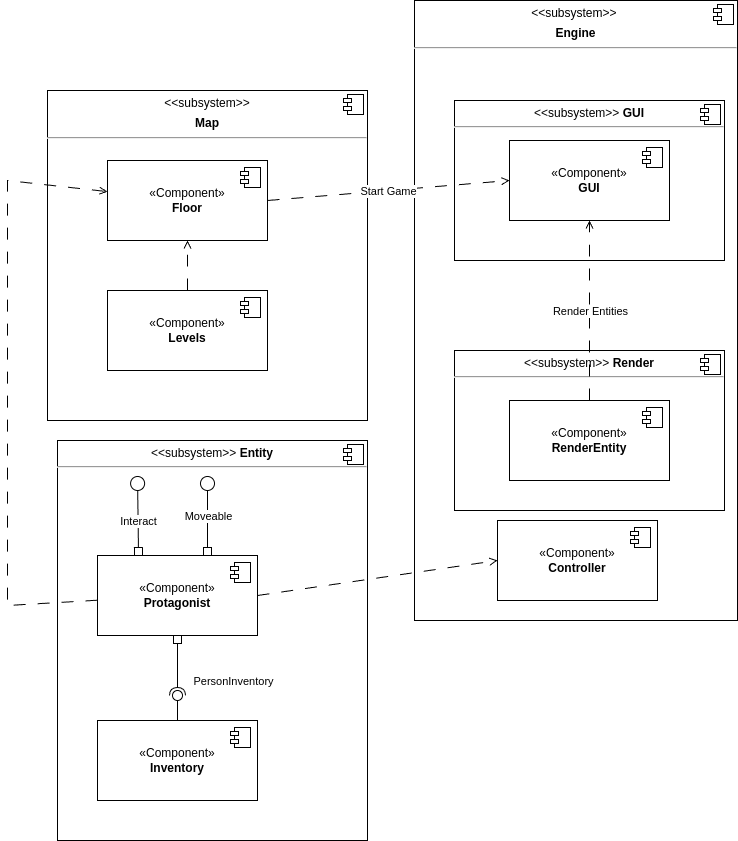

The diagram above was exported from draw.io. Its source (the exported page's mxGraphModel, read from the mxfile embedded in the PNG):
<mxGraphModel dx="1257" dy="674" grid="1" gridSize="10" guides="1" tooltips="1" connect="1" arrows="1" fold="1" page="1" pageScale="1" pageWidth="827" pageHeight="1169" math="0" shadow="0">
  <root>
    <mxCell id="0" />
    <mxCell id="1" parent="0" />
    <mxCell id="fbKdqG8P2dERuDdo4LU6-1" value="&lt;p style=&quot;margin:0px;margin-top:6px;text-align:center;&quot;&gt;&amp;lt;&amp;lt;subsystem&amp;gt;&amp;gt;&lt;b&gt;&amp;nbsp;&lt;/b&gt;&lt;/p&gt;&lt;p style=&quot;margin:0px;margin-top:6px;text-align:center;&quot;&gt;&lt;b&gt;Engine&lt;/b&gt;&lt;/p&gt;&lt;hr&gt;&lt;p style=&quot;margin:0px;margin-left:8px;&quot;&gt;&lt;br&gt;&lt;/p&gt;" style="align=left;overflow=fill;html=1;dropTarget=0;whiteSpace=wrap;" parent="1" vertex="1">
      <mxGeometry x="517" y="100" width="323" height="620" as="geometry" />
    </mxCell>
    <mxCell id="fbKdqG8P2dERuDdo4LU6-2" value="" style="shape=component;jettyWidth=8;jettyHeight=4;" parent="fbKdqG8P2dERuDdo4LU6-1" vertex="1">
      <mxGeometry x="1" width="20" height="20" relative="1" as="geometry">
        <mxPoint x="-24" y="4" as="offset" />
      </mxGeometry>
    </mxCell>
    <mxCell id="mtSJvMLAKSqRIv9nxXbm-5" value="&lt;p style=&quot;margin:0px;margin-top:6px;text-align:center;&quot;&gt;&amp;lt;&amp;lt;subsystem&amp;gt;&amp;gt;&lt;/p&gt;&lt;p style=&quot;margin:0px;margin-top:6px;text-align:center;&quot;&gt;&lt;b&gt;Map&lt;/b&gt;&lt;/p&gt;&lt;hr&gt;&lt;p style=&quot;margin:0px;margin-left:8px;&quot;&gt;&lt;br&gt;&lt;/p&gt;" style="align=left;overflow=fill;html=1;dropTarget=0;whiteSpace=wrap;movable=1;resizable=1;rotatable=1;deletable=1;editable=1;locked=0;connectable=1;" parent="1" vertex="1">
      <mxGeometry x="150" y="190" width="320" height="330" as="geometry" />
    </mxCell>
    <mxCell id="mtSJvMLAKSqRIv9nxXbm-6" value="" style="shape=component;jettyWidth=8;jettyHeight=4;" parent="mtSJvMLAKSqRIv9nxXbm-5" vertex="1">
      <mxGeometry x="1" width="20" height="20" relative="1" as="geometry">
        <mxPoint x="-24" y="4" as="offset" />
      </mxGeometry>
    </mxCell>
    <mxCell id="mtSJvMLAKSqRIv9nxXbm-7" value="&lt;p style=&quot;margin:0px;margin-top:6px;text-align:center;&quot;&gt;&amp;lt;&amp;lt;subsystem&amp;gt;&amp;gt;&lt;b&gt;&amp;nbsp;Entity&lt;/b&gt;&lt;/p&gt;&lt;hr&gt;&lt;p style=&quot;margin:0px;margin-left:8px;&quot;&gt;&lt;br&gt;&lt;/p&gt;" style="align=left;overflow=fill;html=1;dropTarget=0;whiteSpace=wrap;movable=1;resizable=1;rotatable=1;deletable=1;editable=1;locked=0;connectable=1;" parent="1" vertex="1">
      <mxGeometry x="160" y="540" width="310" height="400" as="geometry" />
    </mxCell>
    <mxCell id="mtSJvMLAKSqRIv9nxXbm-8" value="" style="shape=component;jettyWidth=8;jettyHeight=4;" parent="mtSJvMLAKSqRIv9nxXbm-7" vertex="1">
      <mxGeometry x="1" width="20" height="20" relative="1" as="geometry">
        <mxPoint x="-24" y="4" as="offset" />
      </mxGeometry>
    </mxCell>
    <mxCell id="mtSJvMLAKSqRIv9nxXbm-11" value="&lt;p style=&quot;margin:0px;margin-top:6px;text-align:center;&quot;&gt;&amp;lt;&amp;lt;subsystem&amp;gt;&amp;gt;&lt;b&gt; GUI&lt;/b&gt;&lt;/p&gt;&lt;hr&gt;&lt;p style=&quot;margin:0px;margin-left:8px;&quot;&gt;&lt;br&gt;&lt;/p&gt;" style="align=left;overflow=fill;html=1;dropTarget=0;whiteSpace=wrap;" parent="1" vertex="1">
      <mxGeometry x="557" y="200" width="270" height="160" as="geometry" />
    </mxCell>
    <mxCell id="mtSJvMLAKSqRIv9nxXbm-12" value="" style="shape=component;jettyWidth=8;jettyHeight=4;" parent="mtSJvMLAKSqRIv9nxXbm-11" vertex="1">
      <mxGeometry x="1" width="20" height="20" relative="1" as="geometry">
        <mxPoint x="-24" y="4" as="offset" />
      </mxGeometry>
    </mxCell>
    <mxCell id="mtSJvMLAKSqRIv9nxXbm-16" value="" style="group" parent="1" vertex="1" connectable="0">
      <mxGeometry x="210" y="575" width="170" height="170" as="geometry" />
    </mxCell>
    <mxCell id="mtSJvMLAKSqRIv9nxXbm-14" value="" style="ellipse;whiteSpace=wrap;html=1;align=center;aspect=fixed;fillColor=none;strokeColor=none;resizable=0;perimeter=centerPerimeter;rotatable=0;allowArrows=0;points=[];outlineConnect=1;" parent="mtSJvMLAKSqRIv9nxXbm-16" vertex="1">
      <mxGeometry y="160" width="10" height="10" as="geometry" />
    </mxCell>
    <mxCell id="mtSJvMLAKSqRIv9nxXbm-15" value="" style="rounded=0;orthogonalLoop=1;jettySize=auto;html=1;endArrow=circle;endFill=0;endSize=6;strokeWidth=1;sketch=0;fontSize=12;curved=1;exitX=0.794;exitY=0.025;exitDx=0;exitDy=0;startArrow=box;startFill=0;exitPerimeter=0;" parent="mtSJvMLAKSqRIv9nxXbm-16" edge="1">
      <mxGeometry relative="1" as="geometry">
        <mxPoint x="31.039999999999964" y="80" as="sourcePoint" />
        <mxPoint x="30" as="targetPoint" />
      </mxGeometry>
    </mxCell>
    <mxCell id="mtSJvMLAKSqRIv9nxXbm-18" value="Interact" style="edgeLabel;html=1;align=center;verticalAlign=middle;resizable=0;points=[];" parent="mtSJvMLAKSqRIv9nxXbm-15" vertex="1" connectable="0">
      <mxGeometry x="0.1501" relative="1" as="geometry">
        <mxPoint y="11" as="offset" />
      </mxGeometry>
    </mxCell>
    <mxCell id="mtSJvMLAKSqRIv9nxXbm-13" value="" style="rounded=0;orthogonalLoop=1;jettySize=auto;html=1;endArrow=circle;endFill=0;endSize=6;strokeWidth=1;sketch=0;fontSize=12;curved=1;exitX=1;exitY=0;exitDx=0;exitDy=0;startArrow=box;startFill=0;" parent="mtSJvMLAKSqRIv9nxXbm-16" edge="1">
      <mxGeometry relative="1" as="geometry">
        <mxPoint x="100" y="80" as="sourcePoint" />
        <mxPoint x="100" as="targetPoint" />
      </mxGeometry>
    </mxCell>
    <mxCell id="mtSJvMLAKSqRIv9nxXbm-17" value="Moveable" style="edgeLabel;html=1;align=center;verticalAlign=middle;resizable=0;points=[];" parent="mtSJvMLAKSqRIv9nxXbm-13" vertex="1" connectable="0">
      <mxGeometry x="0.125" y="-2" relative="1" as="geometry">
        <mxPoint x="-2" y="5" as="offset" />
      </mxGeometry>
    </mxCell>
    <mxCell id="mtSJvMLAKSqRIv9nxXbm-19" value="«Component»&lt;br&gt;&lt;b&gt;Floor&lt;/b&gt;" style="html=1;dropTarget=0;whiteSpace=wrap;" parent="1" vertex="1">
      <mxGeometry x="210" y="260" width="160" height="80" as="geometry" />
    </mxCell>
    <mxCell id="mtSJvMLAKSqRIv9nxXbm-20" value="" style="shape=module;jettyWidth=8;jettyHeight=4;" parent="mtSJvMLAKSqRIv9nxXbm-19" vertex="1">
      <mxGeometry x="1" width="20" height="20" relative="1" as="geometry">
        <mxPoint x="-27" y="7" as="offset" />
      </mxGeometry>
    </mxCell>
    <mxCell id="mtSJvMLAKSqRIv9nxXbm-21" value="«Component»&lt;br&gt;&lt;b&gt;Levels&lt;/b&gt;" style="html=1;dropTarget=0;whiteSpace=wrap;" parent="1" vertex="1">
      <mxGeometry x="210" y="390" width="160" height="80" as="geometry" />
    </mxCell>
    <mxCell id="mtSJvMLAKSqRIv9nxXbm-22" value="" style="shape=module;jettyWidth=8;jettyHeight=4;" parent="mtSJvMLAKSqRIv9nxXbm-21" vertex="1">
      <mxGeometry x="1" width="20" height="20" relative="1" as="geometry">
        <mxPoint x="-27" y="7" as="offset" />
      </mxGeometry>
    </mxCell>
    <mxCell id="mtSJvMLAKSqRIv9nxXbm-26" value="" style="ellipse;whiteSpace=wrap;html=1;align=center;aspect=fixed;fillColor=none;strokeColor=none;resizable=0;perimeter=centerPerimeter;rotatable=0;allowArrows=0;points=[];outlineConnect=1;" parent="1" vertex="1">
      <mxGeometry x="235" y="900" width="10" height="10" as="geometry" />
    </mxCell>
    <mxCell id="mtSJvMLAKSqRIv9nxXbm-37" value="«Component»&lt;br&gt;&lt;b&gt;Inventory&lt;/b&gt;" style="html=1;dropTarget=0;whiteSpace=wrap;" parent="1" vertex="1">
      <mxGeometry x="200" y="820" width="160" height="80" as="geometry" />
    </mxCell>
    <mxCell id="mtSJvMLAKSqRIv9nxXbm-38" value="" style="shape=module;jettyWidth=8;jettyHeight=4;" parent="mtSJvMLAKSqRIv9nxXbm-37" vertex="1">
      <mxGeometry x="1" width="20" height="20" relative="1" as="geometry">
        <mxPoint x="-27" y="7" as="offset" />
      </mxGeometry>
    </mxCell>
    <mxCell id="mtSJvMLAKSqRIv9nxXbm-43" value="«Component»&lt;br&gt;&lt;b&gt;GUI&lt;/b&gt;" style="html=1;dropTarget=0;whiteSpace=wrap;" parent="1" vertex="1">
      <mxGeometry x="612" y="240" width="160" height="80" as="geometry" />
    </mxCell>
    <mxCell id="mtSJvMLAKSqRIv9nxXbm-44" value="" style="shape=module;jettyWidth=8;jettyHeight=4;" parent="mtSJvMLAKSqRIv9nxXbm-43" vertex="1">
      <mxGeometry x="1" width="20" height="20" relative="1" as="geometry">
        <mxPoint x="-27" y="7" as="offset" />
      </mxGeometry>
    </mxCell>
    <mxCell id="mtSJvMLAKSqRIv9nxXbm-45" value="" style="endArrow=open;html=1;rounded=0;exitX=1;exitY=0.5;exitDx=0;exitDy=0;entryX=0;entryY=0.5;entryDx=0;entryDy=0;dashed=1;dashPattern=12 12;endFill=0;" parent="1" source="mtSJvMLAKSqRIv9nxXbm-19" target="mtSJvMLAKSqRIv9nxXbm-43" edge="1">
      <mxGeometry relative="1" as="geometry">
        <mxPoint x="550" y="490" as="sourcePoint" />
        <mxPoint x="590" y="320" as="targetPoint" />
      </mxGeometry>
    </mxCell>
    <mxCell id="mtSJvMLAKSqRIv9nxXbm-46" value="Start Game" style="edgeLabel;resizable=0;html=1;align=center;verticalAlign=middle;" parent="mtSJvMLAKSqRIv9nxXbm-45" connectable="0" vertex="1">
      <mxGeometry relative="1" as="geometry" />
    </mxCell>
    <mxCell id="mtSJvMLAKSqRIv9nxXbm-48" value="" style="rounded=0;orthogonalLoop=1;jettySize=auto;html=1;endArrow=halfCircle;endFill=0;endSize=6;strokeWidth=1;sketch=0;exitX=0.5;exitY=1;exitDx=0;exitDy=0;startArrow=box;startFill=0;" parent="1" source="mtSJvMLAKSqRIv9nxXbm-1" target="mtSJvMLAKSqRIv9nxXbm-50" edge="1">
      <mxGeometry relative="1" as="geometry">
        <mxPoint x="730" y="715" as="sourcePoint" />
      </mxGeometry>
    </mxCell>
    <mxCell id="mtSJvMLAKSqRIv9nxXbm-49" value="" style="rounded=0;orthogonalLoop=1;jettySize=auto;html=1;endArrow=oval;endFill=0;sketch=0;sourcePerimeterSpacing=0;targetPerimeterSpacing=0;endSize=10;exitX=0.5;exitY=0;exitDx=0;exitDy=0;" parent="1" source="mtSJvMLAKSqRIv9nxXbm-37" target="mtSJvMLAKSqRIv9nxXbm-50" edge="1">
      <mxGeometry relative="1" as="geometry">
        <mxPoint x="690" y="715" as="sourcePoint" />
      </mxGeometry>
    </mxCell>
    <mxCell id="mtSJvMLAKSqRIv9nxXbm-51" value="PersonInventory" style="edgeLabel;html=1;align=center;verticalAlign=middle;resizable=0;points=[];" parent="mtSJvMLAKSqRIv9nxXbm-49" vertex="1" connectable="0">
      <mxGeometry x="0.5077" y="2" relative="1" as="geometry">
        <mxPoint x="57" y="-21" as="offset" />
      </mxGeometry>
    </mxCell>
    <mxCell id="mtSJvMLAKSqRIv9nxXbm-50" value="" style="ellipse;whiteSpace=wrap;html=1;align=center;aspect=fixed;fillColor=none;strokeColor=none;resizable=0;perimeter=centerPerimeter;rotatable=0;allowArrows=0;points=[];outlineConnect=1;" parent="1" vertex="1">
      <mxGeometry x="275" y="790" width="10" height="10" as="geometry" />
    </mxCell>
    <mxCell id="mtSJvMLAKSqRIv9nxXbm-55" value="" style="endArrow=open;html=1;rounded=0;exitX=0.5;exitY=0;exitDx=0;exitDy=0;entryX=0.5;entryY=1;entryDx=0;entryDy=0;dashed=1;dashPattern=12 12;endFill=0;" parent="1" source="mtSJvMLAKSqRIv9nxXbm-21" target="mtSJvMLAKSqRIv9nxXbm-19" edge="1">
      <mxGeometry width="50" height="50" relative="1" as="geometry">
        <mxPoint x="430" y="490" as="sourcePoint" />
        <mxPoint x="480" y="440" as="targetPoint" />
      </mxGeometry>
    </mxCell>
    <mxCell id="mtSJvMLAKSqRIv9nxXbm-56" value="" style="endArrow=open;html=1;rounded=0;dashed=1;dashPattern=12 12;endFill=0;" parent="1" source="mtSJvMLAKSqRIv9nxXbm-1" target="mtSJvMLAKSqRIv9nxXbm-19" edge="1">
      <mxGeometry width="50" height="50" relative="1" as="geometry">
        <mxPoint x="290" y="695" as="sourcePoint" />
        <mxPoint x="300" y="300" as="targetPoint" />
        <Array as="points">
          <mxPoint x="110" y="705" />
          <mxPoint x="110" y="280" />
        </Array>
      </mxGeometry>
    </mxCell>
    <mxCell id="fbKdqG8P2dERuDdo4LU6-3" value="&lt;p style=&quot;margin:0px;margin-top:6px;text-align:center;&quot;&gt;&amp;lt;&amp;lt;subsystem&amp;gt;&amp;gt;&lt;b&gt;&amp;nbsp;Render&lt;/b&gt;&lt;/p&gt;&lt;hr&gt;&lt;p style=&quot;margin:0px;margin-left:8px;&quot;&gt;&lt;br&gt;&lt;/p&gt;" style="align=left;overflow=fill;html=1;dropTarget=0;whiteSpace=wrap;" parent="1" vertex="1">
      <mxGeometry x="557" y="450" width="270" height="160" as="geometry" />
    </mxCell>
    <mxCell id="fbKdqG8P2dERuDdo4LU6-4" value="" style="shape=component;jettyWidth=8;jettyHeight=4;" parent="fbKdqG8P2dERuDdo4LU6-3" vertex="1">
      <mxGeometry x="1" width="20" height="20" relative="1" as="geometry">
        <mxPoint x="-24" y="4" as="offset" />
      </mxGeometry>
    </mxCell>
    <mxCell id="eyO-n8DHPGQSEHjcEt-3-1" value="«Component»&lt;br&gt;&lt;b&gt;RenderEntity&lt;/b&gt;" style="html=1;dropTarget=0;whiteSpace=wrap;" parent="1" vertex="1">
      <mxGeometry x="612" y="500" width="160" height="80" as="geometry" />
    </mxCell>
    <mxCell id="eyO-n8DHPGQSEHjcEt-3-2" value="" style="shape=module;jettyWidth=8;jettyHeight=4;" parent="eyO-n8DHPGQSEHjcEt-3-1" vertex="1">
      <mxGeometry x="1" width="20" height="20" relative="1" as="geometry">
        <mxPoint x="-27" y="7" as="offset" />
      </mxGeometry>
    </mxCell>
    <mxCell id="eyO-n8DHPGQSEHjcEt-3-3" value="" style="endArrow=open;html=1;rounded=0;exitX=0.5;exitY=0;exitDx=0;exitDy=0;entryX=0.5;entryY=1;entryDx=0;entryDy=0;dashed=1;dashPattern=12 12;endFill=0;" parent="1" source="eyO-n8DHPGQSEHjcEt-3-1" target="mtSJvMLAKSqRIv9nxXbm-43" edge="1">
      <mxGeometry relative="1" as="geometry">
        <mxPoint x="1067" y="430" as="sourcePoint" />
        <mxPoint x="1372" y="430" as="targetPoint" />
      </mxGeometry>
    </mxCell>
    <mxCell id="eyO-n8DHPGQSEHjcEt-3-4" value="Render Entities" style="edgeLabel;resizable=0;html=1;align=center;verticalAlign=middle;" parent="eyO-n8DHPGQSEHjcEt-3-3" connectable="0" vertex="1">
      <mxGeometry relative="1" as="geometry" />
    </mxCell>
    <mxCell id="eyO-n8DHPGQSEHjcEt-3-5" value="«Component»&lt;br&gt;&lt;b&gt;Controller&lt;/b&gt;" style="html=1;dropTarget=0;whiteSpace=wrap;" parent="1" vertex="1">
      <mxGeometry x="600" y="620" width="160" height="80" as="geometry" />
    </mxCell>
    <mxCell id="eyO-n8DHPGQSEHjcEt-3-6" value="" style="shape=module;jettyWidth=8;jettyHeight=4;" parent="eyO-n8DHPGQSEHjcEt-3-5" vertex="1">
      <mxGeometry x="1" width="20" height="20" relative="1" as="geometry">
        <mxPoint x="-27" y="7" as="offset" />
      </mxGeometry>
    </mxCell>
    <mxCell id="eyO-n8DHPGQSEHjcEt-3-7" value="" style="endArrow=open;html=1;rounded=0;exitX=1;exitY=0.5;exitDx=0;exitDy=0;entryX=0;entryY=0.5;entryDx=0;entryDy=0;dashed=1;dashPattern=12 12;endFill=0;" parent="1" source="mtSJvMLAKSqRIv9nxXbm-1" target="eyO-n8DHPGQSEHjcEt-3-5" edge="1">
      <mxGeometry relative="1" as="geometry">
        <mxPoint x="485" y="840" as="sourcePoint" />
        <mxPoint x="790" y="840" as="targetPoint" />
      </mxGeometry>
    </mxCell>
    <mxCell id="mtSJvMLAKSqRIv9nxXbm-1" value="«Component»&lt;br&gt;&lt;b&gt;Protagonist&lt;/b&gt;" style="html=1;dropTarget=0;whiteSpace=wrap;" parent="1" vertex="1">
      <mxGeometry x="200" y="655" width="160" height="80" as="geometry" />
    </mxCell>
    <mxCell id="mtSJvMLAKSqRIv9nxXbm-2" value="" style="shape=module;jettyWidth=8;jettyHeight=4;" parent="mtSJvMLAKSqRIv9nxXbm-1" vertex="1">
      <mxGeometry x="1" width="20" height="20" relative="1" as="geometry">
        <mxPoint x="-27" y="7" as="offset" />
      </mxGeometry>
    </mxCell>
  </root>
</mxGraphModel>